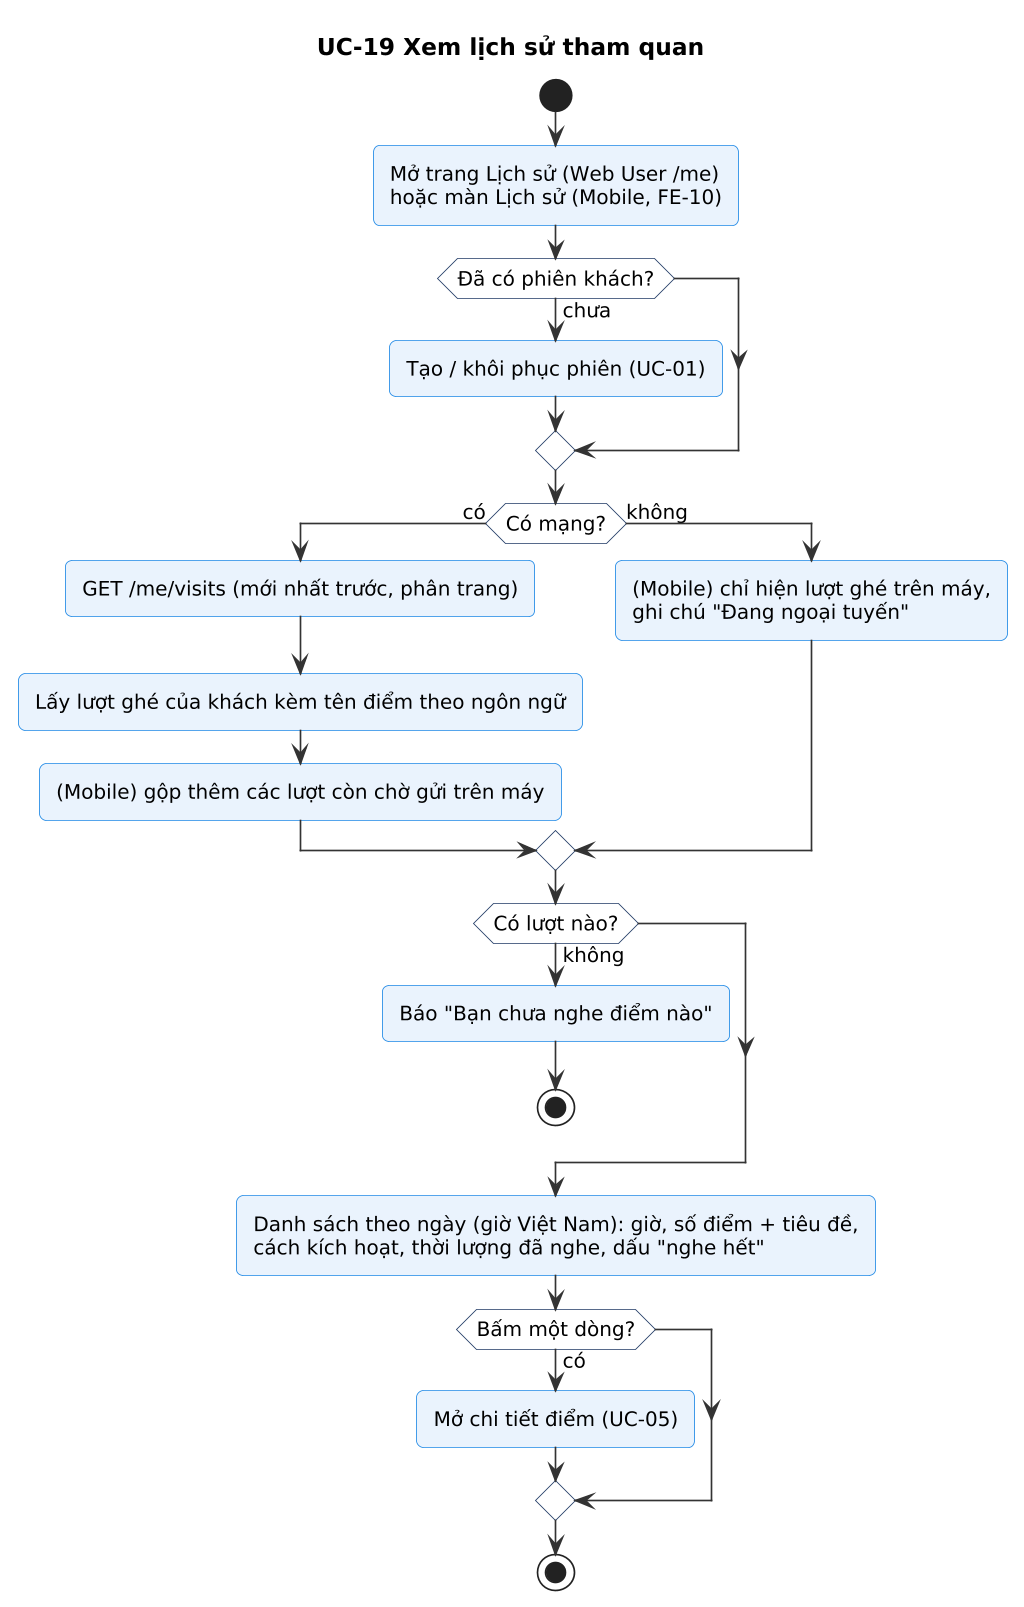

The diagram above was rendered by PlantUML. Its source (embedded in the PNG):
@startuml
!include skin.iuml
title UC-19 Xem lịch sử tham quan
start
:Mở trang Lịch sử (Web User /me)\nhoặc màn Lịch sử (Mobile, FE-10);
if (Đã có phiên khách?) then (chưa)
  :Tạo / khôi phục phiên (UC-01);
endif
if (Có mạng?) then (có)
  :GET /me/visits (mới nhất trước, phân trang);
  :Lấy lượt ghé của khách kèm tên điểm theo ngôn ngữ;
  :(Mobile) gộp thêm các lượt còn chờ gửi trên máy;
else (không)
  :(Mobile) chỉ hiện lượt ghé trên máy,\nghi chú "Đang ngoại tuyến";
endif
if (Có lượt nào?) then (không)
  :Báo "Bạn chưa nghe điểm nào";
  stop
endif
:Danh sách theo ngày (giờ Việt Nam): giờ, số điểm + tiêu đề,\ncách kích hoạt, thời lượng đã nghe, dấu "nghe hết";
if (Bấm một dòng?) then (có)
  :Mở chi tiết điểm (UC-05);
endif
stop
@enduml